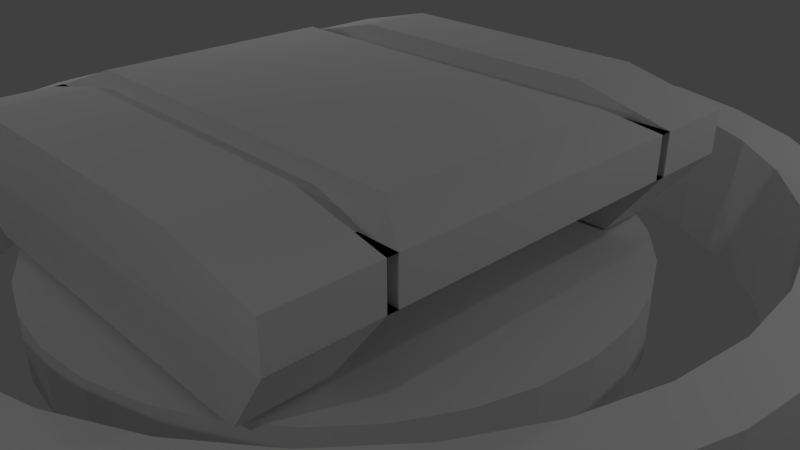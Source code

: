# Source: tower-tanque-base-rock.blend  (saved by Blender 2.78.0; exported with 4.5.12 LTS)
import bpy
from mathutils import Matrix  # noqa: F401  (used for matrix-valued properties, if any)

bpy.ops.wm.read_factory_settings(use_empty=True)
scene = bpy.context.scene
scene.name = 'Scene'

# ---- collections
col_collection_1 = bpy.data.collections.new('Collection 1'); scene.collection.children.link(col_collection_1)

# ---- materials (node trees are filled in below, after node groups)
mat_material_002 = bpy.data.materials.new('Material.002')
mat_material_002.alpha_threshold = 0.0
mat_material_002.use_transparent_shadow = False
mat_material_002.roughness = 0.5

# ---- material node trees

# ---- world
world_world = bpy.data.worlds.new('World'); scene.world = world_world
world_world.color = (0.05088, 0.05088, 0.05088)
world_world.use_sun_shadow = False
world_world.sun_shadow_jitter_overblur = 0.0
world_world.cycles.sampling_method = 'MANUAL'

# ---- cameras
cam_camera = bpy.data.cameras.new('Camera')
cam_camera.clip_end = 100.0
cam_camera.lens = 35.0
cam_camera.sensor_width = 32.0
cam_camera.sensor_height = 18.0
cam_camera.ortho_scale = 7.314
cam_camera.dof.focus_distance = 0.0
cam_camera.dof.aperture_fstop = 128.0

# ---- lights
light_lamp = bpy.data.lights.new('Lamp', 'POINT')
light_lamp.transmission_factor = 0.0
light_lamp.cutoff_distance = 30.0
light_lamp.energy = 100.0
light_lamp.shadow_buffer_clip_start = 1.001
light_lamp.shadow_soft_size = 0.1
light_lamp.shadow_maximum_resolution = 0.006
light_lamp.use_absolute_resolution = True
light_lamp_001 = bpy.data.lights.new('Lamp.001', 'POINT')
light_lamp_001.transmission_factor = 0.0
light_lamp_001.cutoff_distance = 30.0
light_lamp_001.energy = 100.0
light_lamp_001.shadow_buffer_clip_start = 1.001
light_lamp_001.shadow_soft_size = 0.1
light_lamp_001.shadow_maximum_resolution = 0.006
light_lamp_001.use_absolute_resolution = True
light_lamp_002 = bpy.data.lights.new('Lamp.002', 'POINT')
light_lamp_002.transmission_factor = 0.0
light_lamp_002.cutoff_distance = 30.0
light_lamp_002.energy = 100.0
light_lamp_002.shadow_buffer_clip_start = 1.001
light_lamp_002.shadow_soft_size = 0.1
light_lamp_002.shadow_maximum_resolution = 0.006
light_lamp_002.use_absolute_resolution = True
light_lamp_003 = bpy.data.lights.new('Lamp.003', 'POINT')
light_lamp_003.transmission_factor = 0.0
light_lamp_003.cutoff_distance = 30.0
light_lamp_003.energy = 100.0
light_lamp_003.shadow_buffer_clip_start = 1.001
light_lamp_003.shadow_soft_size = 0.1
light_lamp_003.shadow_maximum_resolution = 0.006
light_lamp_003.use_absolute_resolution = True
light_lamp_004 = bpy.data.lights.new('Lamp.004', 'POINT')
light_lamp_004.transmission_factor = 0.0
light_lamp_004.cutoff_distance = 30.0
light_lamp_004.energy = 100.0
light_lamp_004.shadow_buffer_clip_start = 1.001
light_lamp_004.shadow_soft_size = 0.1
light_lamp_004.shadow_maximum_resolution = 0.006
light_lamp_004.use_absolute_resolution = True
light_lamp_005 = bpy.data.lights.new('Lamp.005', 'POINT')
light_lamp_005.transmission_factor = 0.0
light_lamp_005.cutoff_distance = 30.0
light_lamp_005.energy = 100.0
light_lamp_005.shadow_buffer_clip_start = 1.001
light_lamp_005.shadow_soft_size = 0.1
light_lamp_005.shadow_maximum_resolution = 0.006
light_lamp_005.use_absolute_resolution = True

# ---- meshes
me_cylinder_002 = bpy.data.meshes.new('Cylinder.002')
me_cylinder_002.from_pydata([(-3.126, -1.849, 1.655), (-3.126, -1.849, 2.168), (-3.126, 1.868, 1.655), (-3.126, 1.868, 2.168), (2.765, -1.849, 1.655), (2.765, -1.849, 2.168), (2.765, 1.868, 1.655), (2.765, 1.868, 2.168), (-2.598, -1.516, 2.39), (-2.598, 1.534, 2.39), (2.237, 1.534, 2.39), (2.237, -1.516, 2.39), (-2.466, 1.451, 1.368), (-2.466, -1.432, 1.368), (2.105, 1.451, 1.368), (2.105, -1.432, 1.368), (-3.126, 2.012, 2.168), (-3.126, 2.012, 1.655), (2.765, 2.012, 1.655), (2.765, 2.012, 2.168), (-3.126, 3.018, 2.168), (-3.126, 3.018, 1.655), (2.765, 3.018, 1.655), (2.765, 3.018, 2.168), (2.055, 2.133, 0.7293), (-2.417, 2.133, 0.7293), (2.055, 2.897, 0.7293), (-2.417, 2.897, 0.7293), (-1.921, 2.012, 2.46), (1.56, 2.012, 2.46), (-1.921, 3.018, 2.46), (1.56, 3.018, 2.46), (-3.126, -1.978, 1.655), (-3.126, -1.978, 2.168), (2.765, -1.978, 2.168), (2.765, -1.978, 1.655), (-3.126, -3.174, 1.655), (-3.126, -3.174, 2.168), (2.765, -3.174, 2.168), (2.765, -3.174, 1.655), (1.612, -1.978, 2.422), (-1.973, -1.978, 2.422), (1.612, -3.174, 2.422), (-1.973, -3.174, 2.422), (-2.498, -2.079, 0.7817), (2.137, -2.079, 0.7817), (-2.498, -3.073, 0.7817), (2.137, -3.073, 0.7817), (-2.337, 1.868, 2.168), (-2.337, 1.868, 1.655), (-2.337, 2.012, 2.168), (-2.337, 2.012, 1.655), (-2.368, -1.849, 1.655), (-2.368, -1.849, 2.168), (-2.368, -1.978, 1.655), (-2.368, -1.978, 2.168), (2.274, -1.849, 2.168), (2.274, -1.849, 1.655), (2.274, -1.978, 2.168), (2.274, -1.978, 1.655), (2.201, 1.868, 2.168), (2.201, 1.868, 1.655), (2.201, 2.012, 2.168), (2.201, 2.012, 1.655), (-0.1475, 3.561, -0.1122), (-0.1475, 3.561, 0.7022), (0.5589, 3.491, -0.1122), (0.5589, 3.491, 0.7022), (1.238, 3.285, -0.1122), (1.238, 3.285, 0.7022), (1.864, 2.951, -0.1122), (1.864, 2.951, 0.7022), (2.413, 2.501, -0.1122), (2.413, 2.501, 0.7022), (2.863, 1.952, -0.1122), (2.863, 1.952, 0.7022), (3.198, 1.326, -0.1122), (3.198, 1.326, 0.7022), (3.404, 0.6466, -0.1122), (3.404, 0.6466, 0.7022), (3.473, -0.05983, -0.1122), (3.473, -0.05983, 0.7022), (3.404, -0.7662, -0.1122), (3.404, -0.7662, 0.7022), (3.198, -1.445, -0.1122), (3.198, -1.445, 0.7022), (2.863, -2.071, -0.1122), (2.863, -2.071, 0.7022), (2.413, -2.62, -0.1122), (2.413, -2.62, 0.7022), (1.864, -3.07, -0.1122), (1.864, -3.07, 0.7022), (1.238, -3.405, -0.1122), (1.238, -3.405, 0.7022), (0.5589, -3.611, -0.1122), (0.5589, -3.611, 0.7022), (-0.1475, -3.681, -0.1122), (-0.1475, -3.681, 0.7022), (-0.8539, -3.611, -0.1122), (-0.8539, -3.611, 0.7022), (-1.533, -3.405, -0.1122), (-1.533, -3.405, 0.7022), (-2.159, -3.07, -0.1122), (-2.159, -3.07, 0.7022), (-2.708, -2.62, -0.1122), (-2.708, -2.62, 0.7022), (-3.158, -2.071, -0.1122), (-3.158, -2.071, 0.7022), (-3.493, -1.445, -0.1122), (-3.493, -1.445, 0.7022), (-3.699, -0.7662, -0.1122), (-3.699, -0.7662, 0.7022), (-3.768, -0.05982, -0.1122), (-3.768, -0.05982, 0.7022), (-3.699, 0.6466, -0.1122), (-3.699, 0.6466, 0.7022), (-3.493, 1.326, -0.1122), (-3.493, 1.326, 0.7022), (-3.158, 1.952, -0.1122), (-3.158, 1.952, 0.7022), (-2.708, 2.501, -0.1122), (-2.708, 2.501, 0.7022), (-2.159, 2.951, -0.1122), (-2.159, 2.951, 0.7022), (-1.533, 3.285, -0.1122), (-1.533, 3.285, 0.7022), (-0.8539, 3.491, -0.1122), (-0.8539, 3.491, 0.7022), (0.0, 5.405, -0.1119), (0.0, 5.405, 1.531), (1.054, 5.301, -0.1119), (1.054, 5.301, 1.531), (2.068, 4.993, -0.1119), (2.068, 4.993, 1.531), (3.003, 4.494, -0.1119), (3.003, 4.494, 1.531), (3.822, 3.822, -0.1119), (3.822, 3.822, 1.531), (4.494, 3.003, -0.1119), (4.494, 3.003, 1.531), (4.993, 2.068, -0.1119), (4.993, 2.068, 1.531), (5.301, 1.054, -0.1119), (5.301, 1.054, 1.531), (5.405, 4.08e-07, -0.1119), (5.405, 4.08e-07, 1.531), (5.301, -1.054, -0.1119), (5.301, -1.054, 1.531), (4.993, -2.068, -0.1119), (4.993, -2.068, 1.531), (4.494, -3.003, -0.1119), (4.494, -3.003, 1.531), (3.822, -3.822, -0.1119), (3.822, -3.822, 1.531), (3.003, -4.494, -0.1119), (3.003, -4.494, 1.531), (2.068, -4.993, -0.1119), (2.068, -4.993, 1.531), (1.054, -5.301, -0.1119), (1.054, -5.301, 1.531), (-1.761e-06, -5.405, -0.1119), (-1.761e-06, -5.405, 1.531), (-1.054, -5.301, -0.1119), (-1.054, -5.301, 1.531), (-2.068, -4.993, -0.1119), (-2.068, -4.993, 1.531), (-3.003, -4.494, -0.1119), (-3.003, -4.494, 1.531), (-3.822, -3.822, -0.1119), (-3.822, -3.822, 1.531), (-4.494, -3.003, -0.1119), (-4.494, -3.003, 1.531), (-4.993, -2.068, -0.1119), (-4.993, -2.068, 1.531), (-5.301, -1.054, -0.1119), (-5.301, -1.054, 1.531), (-5.405, 5.219e-06, -0.1119), (-5.405, 5.219e-06, 1.531), (-5.301, 1.054, -0.1119), (-5.301, 1.054, 1.531), (-4.993, 2.068, -0.1119), (-4.993, 2.068, 1.531), (-4.494, 3.003, -0.1119), (-4.494, 3.003, 1.531), (-3.822, 3.822, -0.1119), (-3.822, 3.822, 1.531), (-3.003, 4.494, -0.1119), (-3.003, 4.494, 1.531), (-2.068, 4.993, -0.1119), (-2.068, 4.993, 1.531), (-1.054, 5.301, -0.1119), (-1.054, 5.301, 1.531), (1.054, 5.301, 1.531), (0.0, 5.405, 1.531), (2.068, 4.993, 1.531), (3.003, 4.494, 1.531), (3.822, 3.822, 1.531), (4.494, 3.003, 1.531), (4.993, 2.068, 1.531), (5.301, 1.054, 1.531), (5.405, 4.08e-07, 1.531), (5.301, -1.054, 1.531), (4.993, -2.068, 1.531), (4.494, -3.003, 1.531), (3.822, -3.822, 1.531), (3.003, -4.494, 1.531), (2.068, -4.993, 1.531), (1.054, -5.301, 1.531), (-1.761e-06, -5.405, 1.531), (-1.054, -5.301, 1.531), (-2.068, -4.993, 1.531), (-3.003, -4.494, 1.531), (-3.822, -3.822, 1.531), (-4.494, -3.003, 1.531), (-4.993, -2.068, 1.531), (-5.301, -1.054, 1.531), (-5.405, 5.219e-06, 1.531), (-5.301, 1.054, 1.531), (-4.993, 2.068, 1.531), (-4.494, 3.003, 1.531), (-3.822, 3.822, 1.531), (-3.003, 4.494, 1.531), (-2.068, 4.993, 1.531), (-1.054, 5.301, 1.531), (0.9316, 4.683, 1.531), (7.476e-08, 4.775, 1.531), (1.827, 4.412, 1.531), (2.653, 3.97, 1.531), (3.376, 3.376, 1.531), (3.97, 2.653, 1.531), (4.412, 1.827, 1.531), (4.683, 0.9316, 1.531), (4.775, 5.399e-07, 1.531), (4.683, -0.9316, 1.531), (4.412, -1.827, 1.531), (3.97, -2.653, 1.531), (3.376, -3.376, 1.531), (2.653, -3.97, 1.531), (1.827, -4.412, 1.531), (0.9316, -4.683, 1.531), (-1.481e-06, -4.775, 1.531), (-0.9316, -4.683, 1.531), (-1.827, -4.412, 1.531), (-2.653, -3.97, 1.531), (-3.376, -3.376, 1.531), (-3.97, -2.653, 1.531), (-4.412, -1.827, 1.531), (-4.683, -0.9316, 1.531), (-4.775, 4.79e-06, 1.531), (-4.683, 0.9316, 1.531), (-4.412, 1.827, 1.531), (-3.97, 2.653, 1.531), (-3.376, 3.376, 1.531), (-2.653, 3.97, 1.531), (-1.827, 4.412, 1.531), (-0.9316, 4.683, 1.531), (0.9316, 4.683, -0.1136), (7.476e-08, 4.775, -0.1136), (1.827, 4.412, -0.1136), (2.653, 3.97, -0.1136), (3.376, 3.376, -0.1136), (3.97, 2.653, -0.1136), (4.412, 1.827, -0.1136), (4.683, 0.9316, -0.1136), (4.775, 5.399e-07, -0.1136), (4.683, -0.9316, -0.1136), (4.412, -1.827, -0.1136), (3.97, -2.653, -0.1136), (3.376, -3.376, -0.1136), (2.653, -3.97, -0.1136), (1.827, -4.412, -0.1136), (0.9316, -4.683, -0.1136), (-1.481e-06, -4.775, -0.1136), (-0.9316, -4.683, -0.1136), (-1.827, -4.412, -0.1136), (-2.653, -3.97, -0.1136), (-3.376, -3.376, -0.1136), (-3.97, -2.653, -0.1136), (-4.412, -1.827, -0.1136), (-4.683, -0.9316, -0.1136), (-4.775, 4.79e-06, -0.1136), (-4.683, 0.9316, -0.1136), (-4.412, 1.827, -0.1136), (-3.97, 2.653, -0.1136), (-3.376, 3.376, -0.1136), (-2.653, 3.97, -0.1136), (-1.827, 4.412, -0.1136), (-0.9316, 4.683, -0.1136)], [], [(0, 1, 3, 2), (3, 7, 19, 16), (6, 7, 5, 4), (5, 1, 33, 34), (6, 4, 15, 14), (7, 3, 9, 10), (10, 9, 8, 11), (5, 7, 10, 11), (3, 1, 8, 9), (1, 5, 11, 8), (12, 14, 15, 13), (4, 0, 13, 15), (2, 6, 14, 12), (0, 2, 12, 13), (19, 18, 22, 23), (3, 16, 50, 48), (18, 19, 62, 63), (6, 2, 17, 18), (21, 20, 23, 22), (17, 21, 27, 25), (23, 20, 30, 31), (17, 16, 20, 21), (24, 25, 27, 26), (18, 17, 25, 24), (22, 18, 24, 26), (21, 22, 26, 27), (28, 29, 31, 30), (20, 16, 28, 30), (16, 19, 29, 28), (19, 23, 31, 29), (32, 35, 45, 44), (35, 4, 57, 59), (33, 1, 53, 55), (0, 4, 35, 32), (39, 38, 37, 36), (33, 32, 36, 37), (38, 34, 40, 42), (35, 34, 38, 39), (40, 41, 43, 42), (37, 38, 42, 43), (34, 33, 41, 40), (33, 37, 43, 41), (44, 45, 47, 46), (36, 32, 44, 46), (35, 39, 47, 45), (39, 36, 46, 47), (49, 48, 50, 51), (2, 3, 48, 49), (17, 2, 49, 51), (16, 17, 51, 50), (53, 52, 54, 55), (32, 33, 55, 54), (1, 0, 52, 53), (0, 32, 54, 52), (57, 56, 58, 59), (4, 5, 56, 57), (5, 34, 58, 56), (34, 35, 59, 58), (60, 61, 63, 62), (19, 7, 60, 62), (7, 6, 61, 60), (6, 18, 63, 61), (64, 65, 67, 66), (66, 67, 69, 68), (68, 69, 71, 70), (70, 71, 73, 72), (72, 73, 75, 74), (74, 75, 77, 76), (76, 77, 79, 78), (78, 79, 81, 80), (80, 81, 83, 82), (82, 83, 85, 84), (84, 85, 87, 86), (86, 87, 89, 88), (88, 89, 91, 90), (90, 91, 93, 92), (92, 93, 95, 94), (94, 95, 97, 96), (96, 97, 99, 98), (98, 99, 101, 100), (100, 101, 103, 102), (102, 103, 105, 104), (104, 105, 107, 106), (106, 107, 109, 108), (108, 109, 111, 110), (110, 111, 113, 112), (112, 113, 115, 114), (114, 115, 117, 116), (116, 117, 119, 118), (118, 119, 121, 120), (120, 121, 123, 122), (122, 123, 125, 124), (67, 65, 127, 125, 123, 121, 119, 117, 115, 113, 111, 109, 107, 105, 103, 101, 99, 97, 95, 93, 91, 89, 87, 85, 83, 81, 79, 77, 75, 73, 71, 69), (124, 125, 127, 126), (126, 127, 65, 64), (64, 66, 68, 70, 72, 74, 76, 78, 80, 82, 84, 86, 88, 90, 92, 94, 96, 98, 100, 102, 104, 106, 108, 110, 112, 114, 116, 118, 120, 122, 124, 126), (128, 129, 131, 130), (130, 131, 133, 132), (132, 133, 135, 134), (134, 135, 137, 136), (136, 137, 139, 138), (138, 139, 141, 140), (140, 141, 143, 142), (142, 143, 145, 144), (144, 145, 147, 146), (146, 147, 149, 148), (148, 149, 151, 150), (150, 151, 153, 152), (152, 153, 155, 154), (154, 155, 157, 156), (156, 157, 159, 158), (158, 159, 161, 160), (160, 161, 163, 162), (162, 163, 165, 164), (164, 165, 167, 166), (166, 167, 169, 168), (168, 169, 171, 170), (170, 171, 173, 172), (172, 173, 175, 174), (174, 175, 177, 176), (176, 177, 179, 178), (178, 179, 181, 180), (180, 181, 183, 182), (182, 183, 185, 184), (184, 185, 187, 186), (186, 187, 189, 188), (133, 131, 192, 194), (188, 189, 191, 190), (190, 191, 129, 128), (184, 186, 285, 284), (209, 208, 240, 241), (151, 149, 202, 203), (169, 167, 211, 212), (187, 185, 220, 221), (143, 141, 198, 199), (161, 159, 207, 208), (179, 177, 216, 217), (135, 133, 194, 195), (153, 151, 203, 204), (171, 169, 212, 213), (189, 187, 221, 222), (145, 143, 199, 200), (163, 161, 208, 209), (181, 179, 217, 218), (137, 135, 195, 196), (155, 153, 204, 205), (173, 171, 213, 214), (191, 189, 222, 223), (147, 145, 200, 201), (165, 163, 209, 210), (183, 181, 218, 219), (139, 137, 196, 197), (157, 155, 205, 206), (175, 173, 214, 215), (131, 129, 193, 192), (129, 191, 223, 193), (149, 147, 201, 202), (167, 165, 210, 211), (185, 183, 219, 220), (141, 139, 197, 198), (159, 157, 206, 207), (177, 175, 215, 216), (244, 243, 275, 276), (196, 195, 227, 228), (223, 222, 254, 255), (210, 209, 241, 242), (197, 196, 228, 229), (193, 223, 255, 225), (211, 210, 242, 243), (198, 197, 229, 230), (212, 211, 243, 244), (199, 198, 230, 231), (213, 212, 244, 245), (200, 199, 231, 232), (214, 213, 245, 246), (201, 200, 232, 233), (215, 214, 246, 247), (202, 201, 233, 234), (216, 215, 247, 248), (203, 202, 234, 235), (217, 216, 248, 249), (204, 203, 235, 236), (218, 217, 249, 250), (205, 204, 236, 237), (219, 218, 250, 251), (206, 205, 237, 238), (192, 193, 225, 224), (220, 219, 251, 252), (207, 206, 238, 239), (194, 192, 224, 226), (221, 220, 252, 253), (208, 207, 239, 240), (195, 194, 226, 227), (222, 221, 253, 254), (231, 230, 262, 263), (245, 244, 276, 277), (232, 231, 263, 264), (246, 245, 277, 278), (233, 232, 264, 265), (247, 246, 278, 279), (234, 233, 265, 266), (248, 247, 279, 280), (235, 234, 266, 267), (249, 248, 280, 281), (236, 235, 267, 268), (250, 249, 281, 282), (237, 236, 268, 269), (251, 250, 282, 283), (238, 237, 269, 270), (224, 225, 257, 256), (252, 251, 283, 284), (239, 238, 270, 271), (226, 224, 256, 258), (253, 252, 284, 285), (240, 239, 271, 272), (227, 226, 258, 259), (254, 253, 285, 286), (241, 240, 272, 273), (228, 227, 259, 260), (255, 254, 286, 287), (242, 241, 273, 274), (229, 228, 260, 261), (225, 255, 287, 257), (243, 242, 274, 275), (230, 229, 261, 262), (140, 142, 263, 262), (158, 160, 272, 271), (176, 178, 281, 280), (132, 134, 259, 258), (150, 152, 268, 267), (168, 170, 277, 276), (186, 188, 286, 285), (142, 144, 264, 263), (160, 162, 273, 272), (178, 180, 282, 281), (134, 136, 260, 259), (152, 154, 269, 268), (170, 172, 278, 277), (188, 190, 287, 286), (144, 146, 265, 264), (162, 164, 274, 273), (180, 182, 283, 282), (136, 138, 261, 260), (154, 156, 270, 269), (172, 174, 279, 278), (128, 130, 256, 257), (190, 128, 257, 287), (146, 148, 266, 265), (164, 166, 275, 274), (182, 184, 284, 283), (138, 140, 262, 261), (156, 158, 271, 270), (174, 176, 280, 279), (130, 132, 258, 256), (148, 150, 267, 266), (166, 168, 276, 275)])
_uv = me_cylinder_002.uv_layers.new(name='UVMap')
_uv.uv.foreach_set('vector', [0.9076, 0.04771, 0.9076, 0.1326, 0.8175, 0.1328, 0.8175, 0.04787, 0.4464, 0.6925, 0.4464, 0.5444, 0.4499, 0.5444, 0.4499, 0.6925, 0.9942, 0.04771, 0.9942, 0.1326, 0.9076, 0.1329, 0.9076, 0.04804, 0.4531, 0.5444, 0.4531, 0.6925, 0.4499, 0.6925, 0.4499, 0.5444, 0.9942, 0.04771, 0.9076, 0.04804, 0.912, 0.0002543, 0.9792, 0.0, 0.6155, 0.8165, 0.6155, 0.9625, 0.5797, 0.948, 0.5797, 0.8282, 0.8614, 0.8785, 0.8614, 1.0, 0.7862, 1.0, 0.7862, 0.8785, 0.9076, 0.1329, 0.9942, 0.1326, 0.9821, 0.1691, 0.9111, 0.1694, 0.8175, 0.1328, 0.9076, 0.1326, 0.8971, 0.1691, 0.8232, 0.1692, 0.9639, 0.6865, 0.9639, 0.5441, 0.9997, 0.5592, 0.9997, 0.676, 0.8614, 0.9934, 0.8614, 0.8785, 0.9325, 0.8785, 0.9325, 0.9934, 0.9533, 0.3848, 0.9533, 0.2425, 1.0, 0.2556, 1.0, 0.366, 0.3997, 0.9773, 0.3997, 0.8313, 0.4464, 0.8459, 0.4464, 0.9592, 0.9076, 0.04771, 0.8175, 0.04787, 0.8246, 0.0001212, 0.8945, 0.0, 0.4378, 0.5926, 0.4399, 0.6775, 0.4164, 0.6782, 0.4144, 0.5933, 0.6399, 0.1812, 0.6434, 0.1812, 0.6434, 0.201, 0.6399, 0.201, 0.2647, 0.6258, 0.2647, 0.7107, 0.2513, 0.7107, 0.2513, 0.6258, 0.4499, 0.6925, 0.4499, 0.8406, 0.4464, 0.8406, 0.4464, 0.6925, 0.7849, 0.4109, 0.7849, 0.4958, 0.6418, 0.4958, 0.6418, 0.4109, 0.926, 0.376, 0.9503, 0.3755, 0.9533, 0.5288, 0.9348, 0.5292, 0.6418, 0.4958, 0.7849, 0.4958, 0.7556, 0.5441, 0.671, 0.5441, 0.926, 0.376, 0.9244, 0.2911, 0.9488, 0.2906, 0.9503, 0.3755, 0.962, 0.9909, 0.962, 0.8785, 0.9808, 0.8785, 0.9808, 0.9909, 0.9258, 0.8785, 0.7862, 0.8785, 0.8023, 0.7253, 0.9082, 0.7253, 0.4164, 0.6782, 0.4399, 0.6775, 0.4464, 0.8308, 0.4286, 0.8313, 0.7849, 0.4109, 0.6418, 0.4109, 0.6585, 0.2577, 0.7672, 0.2577, 0.8175, 0.2567, 0.8175, 0.1692, 0.8423, 0.1692, 0.8423, 0.2567, 0.9488, 0.2906, 0.9244, 0.2911, 0.929, 0.243, 0.9533, 0.2425, 0.9731, 0.7253, 0.9731, 0.8676, 0.9258, 0.8385, 0.9258, 0.7544, 0.4378, 0.5926, 0.4144, 0.5933, 0.423, 0.5451, 0.4464, 0.5444, 1.588e-08, 0.9594, 0.0, 0.8134, 0.1417, 0.8286, 0.1417, 0.9435, 0.6434, 0.201, 0.6466, 0.201, 0.6466, 0.2133, 0.6434, 0.2133, 0.6431, 0.2399, 0.6399, 0.2399, 0.6399, 0.2208, 0.6431, 0.2208, 0.4499, 0.8406, 0.4499, 0.6925, 0.4531, 0.6925, 0.4531, 0.8406, 0.9244, 0.4022, 0.9244, 0.4871, 0.7849, 0.4872, 0.7849, 0.4023, 0.2469, 0.5827, 0.2484, 0.6676, 0.2194, 0.6682, 0.2179, 0.5833, 0.2097, 0.5828, 0.1818, 0.5836, 0.1901, 0.5417, 0.2179, 0.5409, 0.1839, 0.6685, 0.1818, 0.5836, 0.2097, 0.5828, 0.2117, 0.6677, 0.962, 0.8785, 0.962, 0.9686, 0.9325, 0.9686, 0.9325, 0.8785, 0.7849, 0.4872, 0.9244, 0.4871, 0.8971, 0.5291, 0.8122, 0.5292, 0.9945, 0.3848, 0.9945, 0.5308, 0.9533, 0.5023, 0.9533, 0.4134, 0.2469, 0.5827, 0.2179, 0.5833, 0.2223, 0.5415, 0.2513, 0.5409, 0.7523, 0.9327, 0.7523, 0.8162, 0.7768, 0.8162, 0.7768, 0.9327, 0.2194, 0.6682, 0.2484, 0.6676, 0.2513, 0.8122, 0.2272, 0.8127, 0.1839, 0.6685, 0.2117, 0.6677, 0.2179, 0.8123, 0.1948, 0.8129, 0.9244, 0.4022, 0.7849, 0.4023, 0.7991, 0.2577, 0.9089, 0.2577, 0.2632, 0.7956, 0.2632, 0.8805, 0.2597, 0.8805, 0.2597, 0.7956, 0.8614, 0.1692, 0.8614, 0.2541, 0.8423, 0.2541, 0.8423, 0.1692, 0.6434, 0.2208, 0.6399, 0.2208, 0.6399, 0.201, 0.6434, 0.201, 0.8801, 0.1692, 0.8801, 0.2541, 0.8614, 0.2541, 0.8614, 0.1692, 0.7768, 0.9011, 0.7768, 0.8162, 0.7799, 0.8162, 0.7799, 0.9011, 0.8985, 0.1692, 0.8985, 0.2541, 0.8801, 0.2541, 0.8801, 0.1692, 0.9065, 0.2577, 0.9065, 0.1728, 0.9244, 0.1728, 0.9244, 0.2577, 0.6431, 0.2208, 0.6463, 0.2208, 0.6463, 0.2399, 0.6431, 0.2399, 0.783, 0.8162, 0.783, 0.9011, 0.7799, 0.9011, 0.7799, 0.8162, 0.9847, 0.7253, 0.9847, 0.8102, 0.9731, 0.8102, 0.9731, 0.7253, 0.6466, 0.2522, 0.6434, 0.2522, 0.6434, 0.2399, 0.6466, 0.2399, 0.2513, 0.7956, 0.2513, 0.7107, 0.2632, 0.7107, 0.2632, 0.7956, 0.2564, 0.8805, 0.2564, 0.7956, 0.2597, 0.7956, 0.2597, 0.8805, 0.6434, 0.2541, 0.6399, 0.2541, 0.6399, 0.2399, 0.6434, 0.2399, 0.2513, 0.6258, 0.2513, 0.5409, 0.265, 0.5409, 0.265, 0.6258, 0.647, 0.1954, 0.6434, 0.1954, 0.6434, 0.1812, 0.647, 0.1812, 0.3115, 0.9512, 0.3115, 0.8165, 0.3289, 0.8165, 0.3289, 0.9512, 0.3289, 0.9512, 0.3289, 0.8165, 0.3463, 0.8165, 0.3463, 0.9512, 0.3463, 0.9512, 0.3463, 0.8165, 0.3629, 0.8165, 0.3629, 0.9512, 0.3629, 0.9512, 0.3629, 0.8165, 0.3781, 0.8165, 0.3781, 0.9512, 0.3781, 0.9512, 0.3781, 0.8165, 0.3913, 0.8165, 0.3913, 0.9513, 0.7523, 0.9568, 0.6203, 0.9568, 0.6201, 0.9447, 0.7522, 0.9447, 0.7522, 0.9447, 0.6201, 0.9447, 0.62, 0.9302, 0.7521, 0.9302, 0.7521, 0.9302, 0.62, 0.9302, 0.6199, 0.914, 0.752, 0.914, 0.752, 0.914, 0.6199, 0.914, 0.6199, 0.8967, 0.752, 0.8967, 0.752, 0.8967, 0.6199, 0.8967, 0.6199, 0.8788, 0.7519, 0.8788, 0.7519, 0.8788, 0.6199, 0.8788, 0.6199, 0.8612, 0.752, 0.8612, 0.752, 0.8612, 0.6199, 0.8612, 0.62, 0.8445, 0.752, 0.8445, 0.752, 0.8445, 0.62, 0.8445, 0.6201, 0.8293, 0.7521, 0.8293, 0.7521, 0.8293, 0.6201, 0.8293, 0.6202, 0.8162, 0.7523, 0.8162, 0.2549, 0.8134, 0.2549, 0.9481, 0.2402, 0.9482, 0.2402, 0.8134, 0.2402, 0.8134, 0.2402, 0.9482, 0.2239, 0.9482, 0.2239, 0.8134, 0.2239, 0.8134, 0.2239, 0.9482, 0.2067, 0.9482, 0.2067, 0.8134, 0.2067, 0.8134, 0.2067, 0.9482, 0.1892, 0.9482, 0.1892, 0.8134, 0.1892, 0.8134, 0.1892, 0.9482, 0.1721, 0.9482, 0.1721, 0.8134, 0.1721, 0.8134, 0.1721, 0.9482, 0.1561, 0.9482, 0.1561, 0.8134, 0.1561, 0.8134, 0.1561, 0.9482, 0.1417, 0.9481, 0.1417, 0.8134, 0.5797, 0.8165, 0.5797, 0.9512, 0.566, 0.9513, 0.566, 0.8166, 0.566, 0.8166, 0.566, 0.9513, 0.5504, 0.9514, 0.5504, 0.8167, 0.5504, 0.8167, 0.5504, 0.9514, 0.5336, 0.9514, 0.5336, 0.8167, 0.5336, 0.8167, 0.5336, 0.9514, 0.5162, 0.9514, 0.5162, 0.8167, 0.5162, 0.8167, 0.5162, 0.9514, 0.4988, 0.9514, 0.4988, 0.8167, 0.4988, 0.8167, 0.4988, 0.9514, 0.4822, 0.9514, 0.4822, 0.8167, 0.4822, 0.8167, 0.4822, 0.9514, 0.4668, 0.9513, 0.4668, 0.8166, 0.4668, 0.8166, 0.4668, 0.9513, 0.4535, 0.9512, 0.4535, 0.8165, 0.2651, 0.9513, 0.2651, 0.8165, 0.279, 0.8165, 0.279, 0.9512, 0.901, 0.7218, 0.8838, 0.7253, 0.8663, 0.7253, 0.8491, 0.7218, 0.833, 0.715, 0.8184, 0.7051, 0.8061, 0.6925, 0.7964, 0.6776, 0.7897, 0.6611, 0.7862, 0.6436, 0.7862, 0.6258, 0.7897, 0.6083, 0.7963, 0.5918, 0.8061, 0.577, 0.8184, 0.5643, 0.833, 0.5544, 0.8491, 0.5476, 0.8663, 0.5441, 0.8838, 0.5441, 0.901, 0.5476, 0.9171, 0.5544, 0.9317, 0.5643, 0.944, 0.577, 0.9538, 0.5918, 0.9604, 0.6083, 0.9639, 0.6258, 0.9639, 0.6436, 0.9604, 0.6611, 0.9538, 0.6776, 0.944, 0.6925, 0.9317, 0.7051, 0.9171, 0.715, 0.279, 0.9512, 0.279, 0.8165, 0.2946, 0.8165, 0.2946, 0.9512, 0.2946, 0.9512, 0.2946, 0.8165, 0.3115, 0.8165, 0.3115, 0.9512, 0.6399, 0.09952, 0.6399, 0.08167, 0.6433, 0.06417, 0.65, 0.04768, 0.6597, 0.03284, 0.6721, 0.02022, 0.6866, 0.01031, 0.7028, 0.003481, 0.7199, 8.099e-09, 0.7374, 0.0, 0.7546, 0.003481, 0.7708, 0.01031, 0.7853, 0.02022, 0.7977, 0.03284, 0.8074, 0.04768, 0.8141, 0.06417, 0.8175, 0.08167, 0.8175, 0.09952, 0.8141, 0.117, 0.8074, 0.1335, 0.7977, 0.1483, 0.7853, 0.161, 0.7708, 0.1709, 0.7546, 0.1777, 0.7374, 0.1812, 0.7199, 0.1812, 0.7028, 0.1777, 0.6866, 0.1709, 0.6721, 0.161, 0.6597, 0.1483, 0.65, 0.1335, 0.6433, 0.117, 0.5227, 0.5441, 0.5227, 0.2723, 0.5487, 0.2723, 0.5487, 0.5441, 0.5487, 0.5441, 0.5487, 0.2723, 0.5746, 0.2723, 0.5746, 0.5441, 0.5746, 0.5441, 0.5746, 0.2723, 0.5994, 0.2723, 0.5994, 0.5441, 0.5994, 0.5441, 0.5994, 0.2723, 0.6221, 0.2723, 0.6221, 0.5441, 0.6221, 0.5441, 0.6221, 0.2723, 0.6418, 0.2724, 0.6418, 0.5441, 0.4709, 0.0, 0.4709, 0.2717, 0.4531, 0.2719, 0.4531, 0.00021, 0.4531, 0.00021, 0.4531, 0.2719, 0.432, 0.2721, 0.432, 0.0003781, 0.432, 0.0003781, 0.432, 0.2721, 0.4083, 0.2722, 0.4083, 0.0004976, 0.4083, 0.0004976, 0.4083, 0.2722, 0.3829, 0.2723, 0.3829, 0.000564, 0.3829, 0.000564, 0.3829, 0.2723, 0.3568, 0.2723, 0.3568, 0.0005749, 0.3568, 0.0005749, 0.3568, 0.2723, 0.331, 0.2723, 0.331, 0.0005296, 0.331, 0.0005296, 0.331, 0.2723, 0.3065, 0.2722, 0.3065, 0.00043, 0.3065, 0.00043, 0.3065, 0.2722, 0.2843, 0.272, 0.2843, 0.00028, 0.2843, 0.00028, 0.2843, 0.272, 0.2651, 0.2718, 0.2651, 8.522e-05, 0.4709, 0.2718, 0.4709, 3.434e-05, 0.4928, 1.727e-05, 0.4928, 0.2718, 0.4928, 0.2718, 0.4928, 1.727e-05, 0.5171, 5.685e-06, 0.5171, 0.2718, 0.5171, 0.2718, 0.5171, 5.685e-06, 0.5428, 0.0, 0.5428, 0.2718, 0.5428, 0.2718, 0.5428, 0.0, 0.5689, 4.535e-07, 0.5689, 0.2718, 0.5689, 0.2718, 0.5689, 4.535e-07, 0.5944, 7.046e-06, 0.5944, 0.2718, 0.5944, 0.2718, 0.5944, 7.046e-06, 0.6184, 1.945e-05, 0.6184, 0.2718, 0.6184, 0.2718, 0.6184, 1.945e-05, 0.6399, 3.729e-05, 0.6399, 0.2718, 0.4535, 0.2723, 0.4535, 0.5441, 0.4331, 0.5442, 0.4331, 0.2725, 0.4331, 0.2725, 0.4331, 0.5442, 0.4099, 0.5443, 0.4099, 0.2726, 0.4099, 0.2726, 0.4099, 0.5443, 0.3848, 0.5444, 0.3848, 0.2727, 0.3848, 0.2727, 0.3848, 0.5444, 0.3588, 0.5444, 0.3588, 0.2727, 0.3588, 0.2727, 0.3588, 0.5444, 0.3328, 0.5444, 0.3328, 0.2727, 0.3328, 0.2727, 0.3328, 0.5444, 0.3079, 0.5443, 0.3079, 0.2726, 0.3079, 0.2726, 0.3079, 0.5443, 0.2851, 0.5442, 0.2851, 0.2725, 0.2851, 0.2725, 0.2851, 0.5442, 0.2651, 0.5441, 0.2651, 0.2723, 0.4535, 0.5441, 0.4535, 0.2724, 0.4741, 0.2723, 0.4741, 0.5441, 0.0, 0.0, 0.0, 0.0, 0.0, 0.0, 0.0, 0.0, 0.4741, 0.5441, 0.4741, 0.2723, 0.4975, 0.2723, 0.4975, 0.5441, 0.4975, 0.5441, 0.4975, 0.2723, 0.5227, 0.2723, 0.5227, 0.5441, 0.09389, 0.2756, 0.1195, 0.2704, 0.121, 0.2862, 0.0984, 0.2908, 0.1456, 0.0, 0.1712, 0.005196, 0.1667, 0.02034, 0.1441, 0.01575, 0.0, 0.0, 0.0, 0.0, 0.0, 0.0, 0.0, 0.0, 0.0, 0.0, 0.0, 0.0, 0.0, 0.0, 0.0, 0.0, 0.0, 0.0, 0.0, 0.0, 0.0, 0.0, 0.0, 0.0, 0.0, 0.0, 0.0, 0.0, 0.0, 0.0, 0.0, 0.0, 0.0, 0.0, 0.0, 0.0, 0.0, 0.0, 0.0, 0.0, 0.0, 0.0, 0.0, 0.0, 0.0, 0.0, 0.0, 0.0, 0.0, 0.0, 0.0, 0.0, 0.0, 0.0, 0.0, 0.0, 0.0, 0.0, 0.0, 0.0, 0.0, 0.0, 0.0, 0.0, 0.0, 0.0, 0.0, 0.0, 0.0, 0.0, 0.0, 0.0, 0.0, 0.0, 0.0, 0.0, 0.0, 0.0, 0.0, 0.0, 0.0, 0.0, 0.0, 0.0, 0.0, 0.0, 0.0, 0.0, 0.0, 0.0, 0.0, 0.0, 0.0, 0.0, 0.0, 0.0, 0.0, 0.0, 0.0, 0.0, 0.0, 0.0, 0.0, 0.0, 0.0, 0.0, 0.0, 0.0, 0.0, 0.0, 0.0, 0.0, 0.0, 0.0, 0.0, 0.0, 0.0, 0.0, 0.0, 0.0, 0.0, 0.0, 0.0, 0.0, 0.0, 0.0, 0.0, 0.0, 0.0, 0.0, 0.0, 0.0, 0.0, 0.0, 0.0, 0.0, 0.0, 0.0, 0.0, 0.0, 0.0, 0.0, 0.0, 0.0, 0.0, 0.0, 0.0, 0.0, 0.0, 0.0, 0.0, 0.0, 0.0, 0.0, 0.0, 0.0, 0.0, 0.0, 0.0, 0.0, 0.0, 0.0, 0.0, 0.0, 0.0, 0.0, 0.0, 0.0, 0.0, 0.0, 0.0, 0.0, 0.0, 0.0, 0.0, 0.0, 0.0, 0.0, 0.0, 0.0, 0.0, 0.0, 0.0, 0.0, 0.0, 0.0, 0.0, 0.0, 0.0, 0.0, 0.0, 0.0, 0.0, 0.0, 0.0, 0.0, 0.0, 0.0, 0.0, 0.0, 0.0, 0.0, 0.0, 0.0, 0.0, 0.0, 0.0, 0.0, 0.0, 0.0, 0.0, 0.0, 0.0, 0.0, 0.0, 0.0, 0.0, 0.0, 0.0, 0.0, 0.0, 0.0, 0.0, 0.0, 0.0, 0.0, 0.0, 0.0, 0.0, 0.0, 0.0, 0.0, 0.0, 0.0, 0.0, 0.0, 0.0, 0.0, 0.0, 0.0, 0.0, 0.0, 0.0, 0.0, 0.0, 0.0, 0.0, 0.0, 0.7688, 0.8162, 0.7488, 0.8162, 0.7488, 0.5441, 0.7688, 0.5441, 0.1953, 0.2551, 0.1712, 0.2652, 0.1667, 0.2501, 0.188, 0.2411, 0.06977, 0.2551, 0.04806, 0.2403, 0.0579, 0.228, 0.07708, 0.2411, 0.1195, 8.099e-09, 0.1456, 0.0, 0.1441, 0.01575, 0.121, 0.01575, 0.2171, 0.2403, 0.1953, 0.2551, 0.188, 0.2411, 0.2072, 0.228, 0.09389, 0.2652, 0.06977, 0.2551, 0.07708, 0.2411, 0.0984, 0.2501, 0.09389, 0.005197, 0.1195, 8.099e-09, 0.121, 0.01575, 0.0984, 0.02034, 0.2355, 0.2214, 0.2171, 0.2403, 0.2072, 0.228, 0.2235, 0.2114, 0.06977, 0.01539, 0.09389, 0.005197, 0.0984, 0.02034, 0.07708, 0.02935, 0.25, 0.1993, 0.2355, 0.2214, 0.2235, 0.2114, 0.2363, 0.1918, 0.04806, 0.03019, 0.06977, 0.01539, 0.07708, 0.02935, 0.0579, 0.04242, 0.26, 0.1747, 0.25, 0.1993, 0.2363, 0.1918, 0.2452, 0.1701, 0.02959, 0.04902, 0.04806, 0.03019, 0.0579, 0.04242, 0.04159, 0.05907, 0.2651, 0.1485, 0.26, 0.1747, 0.2452, 0.1701, 0.2497, 0.147, 0.01509, 0.07117, 0.02959, 0.04902, 0.04159, 0.05907, 0.02877, 0.07863, 0.2651, 0.1219, 0.2651, 0.1485, 0.2497, 0.147, 0.2497, 0.1235, 0.005094, 0.09578, 0.01509, 0.07117, 0.02877, 0.07863, 0.01994, 0.1004, 0.26, 0.09578, 0.2651, 0.1219, 0.2497, 0.1235, 0.2452, 0.1004, 0.0, 0.1219, 0.005094, 0.09578, 0.01994, 0.1004, 0.01544, 0.1235, 0.25, 0.07117, 0.26, 0.09578, 0.2452, 0.1004, 0.2363, 0.07863, 2.382e-08, 0.1485, 0.0, 0.1219, 0.01544, 0.1235, 0.01544, 0.147, 0.2355, 0.04902, 0.25, 0.07117, 0.2363, 0.07863, 0.2235, 0.05906, 0.005094, 0.1747, 2.382e-08, 0.1485, 0.01544, 0.147, 0.01994, 0.1701, 0.2171, 0.03019, 0.2355, 0.04902, 0.2235, 0.05906, 0.2072, 0.04242, 0.1195, 0.2704, 0.09389, 0.2652, 0.0984, 0.2501, 0.121, 0.2547, 0.01509, 0.1993, 0.005094, 0.1747, 0.01994, 0.1701, 0.02877, 0.1918, 0.1953, 0.01539, 0.2171, 0.03019, 0.2072, 0.04242, 0.188, 0.02935, 0.1456, 0.2704, 0.1195, 0.2704, 0.121, 0.2547, 0.1441, 0.2547, 0.02959, 0.2214, 0.01509, 0.1993, 0.02877, 0.1918, 0.04159, 0.2114, 0.1712, 0.005196, 0.1953, 0.01539, 0.188, 0.02935, 0.1667, 0.02034, 0.1712, 0.2652, 0.1456, 0.2704, 0.1441, 0.2547, 0.1667, 0.2501, 0.04806, 0.2403, 0.02959, 0.2214, 0.04159, 0.2114, 0.0579, 0.228, 0.492, 0.8162, 0.4715, 0.8163, 0.4715, 0.5443, 0.492, 0.5442, 0.7862, 0.8162, 0.7688, 0.8162, 0.7688, 0.5441, 0.7862, 0.5442, 0.5142, 0.8162, 0.492, 0.8162, 0.492, 0.5442, 0.5142, 0.5441, 0.01569, 0.8132, 7.939e-09, 0.8134, 0.0, 0.5414, 0.01569, 0.5412, 0.5372, 0.8161, 0.5142, 0.8162, 0.5142, 0.5441, 0.5372, 0.5441, 0.03437, 0.8131, 0.01569, 0.8132, 0.01569, 0.5412, 0.03437, 0.5411, 0.5601, 0.8162, 0.5372, 0.8161, 0.5372, 0.5441, 0.5601, 0.5441, 0.05534, 0.813, 0.03437, 0.8131, 0.03437, 0.5411, 0.05534, 0.541, 0.5821, 0.8162, 0.5601, 0.8162, 0.5601, 0.5441, 0.5821, 0.5442, 0.07778, 0.8129, 0.05534, 0.813, 0.05534, 0.541, 0.07778, 0.5409, 0.6023, 0.8163, 0.5821, 0.8162, 0.5821, 0.5442, 0.6023, 0.5443, 0.1008, 0.8129, 0.07778, 0.8129, 0.07778, 0.5409, 0.1008, 0.5409, 0.6199, 0.8165, 0.6023, 0.8163, 0.6023, 0.5443, 0.6199, 0.5444, 0.1236, 0.813, 0.1008, 0.8129, 0.1008, 0.5409, 0.1236, 0.5409, 0.6381, 0.8162, 0.6199, 0.8162, 0.6199, 0.5442, 0.6381, 0.5441, 0.3286, 0.8165, 0.3059, 0.8165, 0.3059, 0.5444, 0.3286, 0.5444, 0.1452, 0.813, 0.1236, 0.813, 0.1236, 0.5409, 0.1452, 0.541, 0.6588, 0.8162, 0.6381, 0.8162, 0.6381, 0.5441, 0.6588, 0.5441, 0.3517, 0.8165, 0.3286, 0.8165, 0.3286, 0.5444, 0.3517, 0.5444, 0.1649, 0.8132, 0.1452, 0.813, 0.1452, 0.541, 0.1649, 0.5411, 0.681, 0.8162, 0.6588, 0.8162, 0.6588, 0.5441, 0.681, 0.5441, 0.3742, 0.8165, 0.3517, 0.8165, 0.3517, 0.5444, 0.3742, 0.5444, 0.1818, 0.8133, 0.1649, 0.8132, 0.1649, 0.5411, 0.1818, 0.5413, 0.7041, 0.8162, 0.681, 0.8162, 0.681, 0.5441, 0.7041, 0.5441, 0.3954, 0.8165, 0.3742, 0.8165, 0.3742, 0.5444, 0.3954, 0.5444, 0.2845, 0.8165, 0.2651, 0.8165, 0.2651, 0.5445, 0.2845, 0.5444, 0.7269, 0.8162, 0.7041, 0.8162, 0.7041, 0.5441, 0.7269, 0.5441, 0.4144, 0.8165, 0.3954, 0.8165, 0.3954, 0.5444, 0.4144, 0.5445, 0.3059, 0.8165, 0.2845, 0.8165, 0.2845, 0.5444, 0.3059, 0.5444, 0.7488, 0.8162, 0.7269, 0.8162, 0.7269, 0.5441, 0.7488, 0.5441, 0.4715, 0.8163, 0.4535, 0.8165, 0.4535, 0.5444, 0.4715, 0.5443, 0.2651, 0.419, 0.26, 0.4451, 0.2452, 0.4405, 0.2497, 0.4174, 0.09389, 0.5357, 0.06977, 0.5255, 0.07708, 0.5115, 0.0984, 0.5205, 0.01509, 0.3416, 0.02959, 0.3195, 0.04159, 0.3295, 0.02877, 0.3491, 0.2355, 0.3195, 0.25, 0.3416, 0.2363, 0.3491, 0.2235, 0.3295, 0.1953, 0.5255, 0.1712, 0.5357, 0.1667, 0.5205, 0.188, 0.5115, 0.005094, 0.4451, 0.0, 0.419, 0.01544, 0.4174, 0.01994, 0.4405, 0.1195, 0.2704, 0.1456, 0.2704, 0.1441, 0.2862, 0.121, 0.2862, 0.26, 0.4451, 0.25, 0.4697, 0.2363, 0.4623, 0.2452, 0.4405, 0.06977, 0.5255, 0.04806, 0.5107, 0.0579, 0.4985, 0.07708, 0.5115, 0.02959, 0.3195, 0.04806, 0.3006, 0.0579, 0.3129, 0.04159, 0.3295, 0.25, 0.3416, 0.26, 0.3662, 0.2452, 0.3708, 0.2363, 0.3491, 0.1712, 0.5357, 0.1456, 0.5409, 0.1441, 0.5251, 0.1667, 0.5205, 0.0, 0.419, 0.0, 0.3923, 0.01544, 0.3939, 0.01544, 0.4174, 0.1456, 0.2704, 0.1712, 0.2756, 0.1667, 0.2908, 0.1441, 0.2862, 0.25, 0.4697, 0.2355, 0.4919, 0.2235, 0.4818, 0.2363, 0.4623, 0.04806, 0.5107, 0.02959, 0.4919, 0.04159, 0.4818, 0.0579, 0.4985, 0.04806, 0.3006, 0.06977, 0.2858, 0.07708, 0.2998, 0.0579, 0.3129, 0.26, 0.3662, 0.2651, 0.3923, 0.2497, 0.3939, 0.2452, 0.3708, 0.1456, 0.5409, 0.1195, 0.5409, 0.121, 0.5251, 0.1441, 0.5251, 0.0, 0.3923, 0.005094, 0.3662, 0.01994, 0.3708, 0.01544, 0.3939, 0.1953, 0.2858, 0.2171, 0.3006, 0.2072, 0.3129, 0.188, 0.2998, 0.1712, 0.2756, 0.1953, 0.2858, 0.188, 0.2998, 0.1667, 0.2908, 0.2355, 0.4919, 0.2171, 0.5107, 0.2072, 0.4985, 0.2235, 0.4818, 0.02959, 0.4919, 0.01509, 0.4697, 0.02877, 0.4623, 0.04159, 0.4818, 0.06977, 0.2858, 0.09389, 0.2756, 0.0984, 0.2908, 0.07708, 0.2998, 0.2651, 0.3923, 0.2651, 0.419, 0.2497, 0.4174, 0.2497, 0.3939, 0.1195, 0.5409, 0.09389, 0.5357, 0.0984, 0.5205, 0.121, 0.5251, 0.005094, 0.3662, 0.01509, 0.3416, 0.02877, 0.3491, 0.01994, 0.3708, 0.2171, 0.3006, 0.2355, 0.3195, 0.2235, 0.3295, 0.2072, 0.3129, 0.2171, 0.5107, 0.1953, 0.5255, 0.188, 0.5115, 0.2072, 0.4985, 0.01509, 0.4697, 0.005094, 0.4451, 0.01994, 0.4405, 0.02877, 0.4623])
me_cylinder_002.materials.append(mat_material_002)
me_cylinder_002.use_remesh_preserve_volume = False
me_cylinder_002.use_remesh_preserve_attributes = False
me_cylinder_002.use_mirror_vertex_groups = False
me_cylinder_002.update()

# ---- objects
ob_lamp = bpy.data.objects.new('Lamp', light_lamp)
ob_camera = bpy.data.objects.new('Camera', cam_camera)
ob_cylinder_002 = bpy.data.objects.new('Cylinder.002', me_cylinder_002)
ob_lamp_001 = bpy.data.objects.new('Lamp.001', light_lamp_001)
ob_lamp_002 = bpy.data.objects.new('Lamp.002', light_lamp_002)
ob_lamp_003 = bpy.data.objects.new('Lamp.003', light_lamp_003)
ob_lamp_004 = bpy.data.objects.new('Lamp.004', light_lamp_004)
ob_lamp_005 = bpy.data.objects.new('Lamp.005', light_lamp_005)

# ---- transforms, parenting, visibility, modifiers, constraints
ob_lamp.location = (3.663, -9.291, 5.904)
ob_lamp.rotation_euler = (0.6503, 0.05522, 1.866)
ob_lamp.lock_rotations_4d = False
ob_lamp.empty_display_type = 'ARROWS'
ob_lamp.color = (0.0, 0.0, 0.0, 0.0)
ob_lamp.lineart.crease_threshold = 0.0
ob_camera.location = (7.068, -5.897, 5.344)
ob_camera.rotation_euler = (1.109, 0.0, 0.8149)
ob_camera.lock_rotations_4d = False
ob_camera.empty_display_type = 'ARROWS'
ob_camera.color = (0.0, 0.0, 0.0, 0.0)
ob_camera.display_type = 'WIRE'
ob_camera.lineart.crease_threshold = 0.0
ob_cylinder_002.location = (0.0, 0.0, 0.0)
ob_cylinder_002.lineart.crease_threshold = 0.0
ob_lamp_001.location = (5.694, 7.288, 5.904)
ob_lamp_001.rotation_euler = (0.6503, 0.05522, 1.866)
ob_lamp_001.lock_rotations_4d = False
ob_lamp_001.empty_display_type = 'ARROWS'
ob_lamp_001.color = (0.0, 0.0, 0.0, 0.0)
ob_lamp_001.lineart.crease_threshold = 0.0
ob_lamp_002.location = (8.674, 1.616, 5.904)
ob_lamp_002.rotation_euler = (0.6503, 0.05522, 1.866)
ob_lamp_002.lock_rotations_4d = False
ob_lamp_002.empty_display_type = 'ARROWS'
ob_lamp_002.color = (0.0, 0.0, 0.0, 0.0)
ob_lamp_002.lineart.crease_threshold = 0.0
ob_lamp_003.location = (-6.471, 1.616, 5.904)
ob_lamp_003.rotation_euler = (0.6503, 0.05522, 1.866)
ob_lamp_003.lock_rotations_4d = False
ob_lamp_003.empty_display_type = 'ARROWS'
ob_lamp_003.color = (0.0, 0.0, 0.0, 0.0)
ob_lamp_003.lineart.crease_threshold = 0.0
ob_lamp_004.location = (-7.036, -6.212, 5.904)
ob_lamp_004.rotation_euler = (0.6503, 0.05522, 1.866)
ob_lamp_004.lock_rotations_4d = False
ob_lamp_004.empty_display_type = 'ARROWS'
ob_lamp_004.color = (0.0, 0.0, 0.0, 0.0)
ob_lamp_004.lineart.crease_threshold = 0.0
ob_lamp_005.location = (-6.006, 7.577, 5.904)
ob_lamp_005.rotation_euler = (0.6503, 0.05522, 1.866)
ob_lamp_005.lock_rotations_4d = False
ob_lamp_005.empty_display_type = 'ARROWS'
ob_lamp_005.color = (0.0, 0.0, 0.0, 0.0)
ob_lamp_005.lineart.crease_threshold = 0.0

# ---- collection membership
col_collection_1.objects.link(ob_lamp)
col_collection_1.objects.link(ob_camera)
col_collection_1.objects.link(ob_cylinder_002)
col_collection_1.objects.link(ob_lamp_001)
col_collection_1.objects.link(ob_lamp_002)
col_collection_1.objects.link(ob_lamp_003)
col_collection_1.objects.link(ob_lamp_004)
col_collection_1.objects.link(ob_lamp_005)

# ---- scene / render settings (as saved in the file)
scene.camera = ob_camera
scene.frame_start = 1; scene.frame_end = 250; scene.frame_set(1)
scene.render.engine = 'BLENDER_EEVEE_NEXT'
scene.render.resolution_percentage = 50
scene.render.dither_intensity = 0.0
scene.cycles.use_denoising = False
scene.cycles.samples = 128
scene.cycles.sampling_pattern = 'TABULATED_SOBOL'
scene.cycles.light_sampling_threshold = 0.0
scene.cycles.use_adaptive_sampling = False
scene.cycles.use_light_tree = False
scene.cycles.blur_glossy = 0.0
scene.cycles.sample_clamp_indirect = 0.0
scene.view_settings.view_transform = 'Standard'
bpy.context.view_layer.update()
